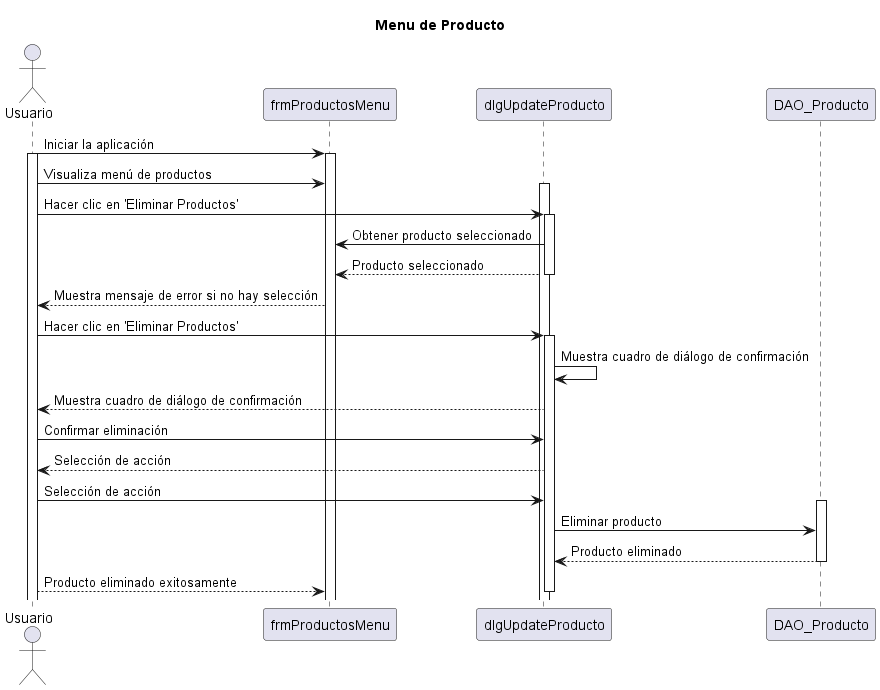

The diagram above was rendered by PlantUML. Its source (embedded in the PNG):
@startuml

title Menu de Producto

actor Usuario
participant "frmProductosMenu" as App
participant "dlgUpdateProducto" as UpdateDlg
participant "DAO_Producto" as DAO

Usuario -> App: Iniciar la aplicación
activate Usuario
activate App

Usuario -> App: Visualiza menú de productos
activate UpdateDlg

Usuario -> UpdateDlg: Hacer clic en 'Eliminar Productos'
activate UpdateDlg

UpdateDlg -> App: Obtener producto seleccionado
UpdateDlg --> App: Producto seleccionado
deactivate UpdateDlg
App --> Usuario: Muestra mensaje de error si no hay selección

Usuario -> UpdateDlg: Hacer clic en 'Eliminar Productos'
activate UpdateDlg

UpdateDlg -> UpdateDlg: Muestra cuadro de diálogo de confirmación
UpdateDlg --> Usuario: Muestra cuadro de diálogo de confirmación

Usuario -> UpdateDlg: Confirmar eliminación
Usuario <-- UpdateDlg: Selección de acción

Usuario -> UpdateDlg: Selección de acción
activate DAO
UpdateDlg -> DAO: Eliminar producto
UpdateDlg <-- DAO: Producto eliminado
deactivate DAO

Usuario --> App: Producto eliminado exitosamente
deactivate UpdateDlg

@enduml